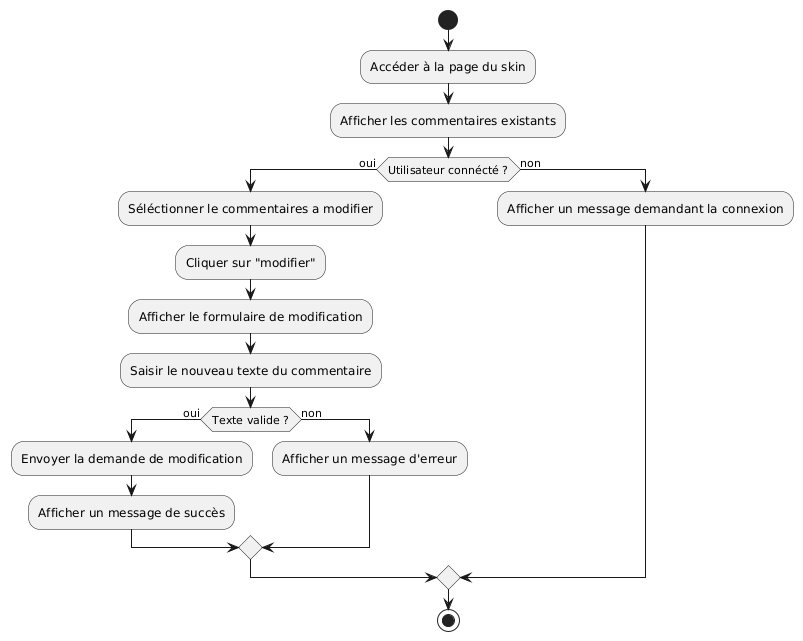

The diagram above was rendered by PlantUML. Its source (embedded in the PNG):
@startuml
start

:Accéder à la page du skin;
:Afficher les commentaires existants;

if (Utilisateur connécté ?) then (oui)
:Séléctionner le commentaires a modifier;
:Cliquer sur "modifier";
:Afficher le formulaire de modification;

:Saisir le nouveau texte du commentaire;

if(Texte valide ?) then (oui)
:Envoyer la demande de modification;
:Afficher un message de succès; 
else(non)
:Afficher un message d'erreur;
endif

else(non)
:Afficher un message demandant la connexion; 
endif 

stop
@enduml